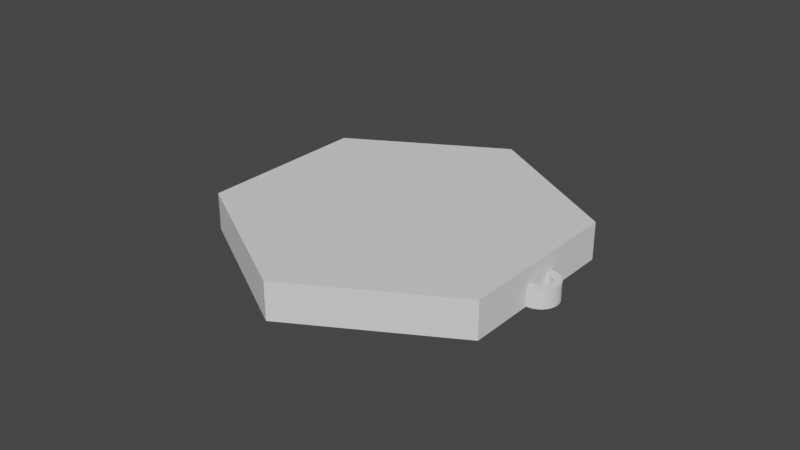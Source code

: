 # Source: PresetBasette.blend  (saved by Blender 2.92.15; exported with 4.5.12 LTS)
import bpy
from mathutils import Matrix  # noqa: F401  (used for matrix-valued properties, if any)

bpy.ops.wm.read_factory_settings(use_empty=True)
scene = bpy.context.scene
scene.name = 'Scene'

# ---- collections
col_collection = bpy.data.collections.new('Collection'); scene.collection.children.link(col_collection)

# ---- world
world_world = bpy.data.worlds.new('World'); scene.world = world_world
world_world.use_nodes = True; world_world.node_tree.nodes.clear()
_N = world_world.node_tree.nodes; _L = world_world.node_tree.links
n0 = _N.new('ShaderNodeOutputWorld'); n0.name = 'World Output'; n0.location = (300, 300)
n1 = _N.new('ShaderNodeBackground'); n1.name = 'Background'; n1.location = (10, 300)
n1.inputs[0].default_value = (0.05088, 0.05088, 0.05088, 1.0)
_L.new(n1.outputs[0], n0.inputs[0])
n0.is_active_output = True
world_world.color = (0.05088, 0.05088, 0.05088)
world_world.use_sun_shadow = False
world_world.sun_shadow_jitter_overblur = 0.0

# ---- meshes
me_cilindro_001 = bpy.data.meshes.new('Cilindro.001')
me_cilindro_001.from_pydata([(0.0, 18.5, -2.0), (0.0, 18.5, 2.0), (16.02, 9.25, -2.0), (16.02, 9.25, 2.0), (16.02, -9.25, -2.0), (16.02, -9.25, 2.0), (-1.617e-06, -18.5, -2.0), (-1.617e-06, -18.5, 2.0), (-16.02, -9.25, -2.0), (-16.02, -9.25, 2.0), (-16.02, 9.25, -2.0), (-16.02, 9.25, 2.0)], [], [(0, 1, 3, 2), (2, 3, 5, 4), (4, 5, 7, 6), (6, 7, 9, 8), (3, 1, 11, 9, 7, 5), (8, 9, 11, 10), (10, 11, 1, 0), (0, 2, 4, 6, 8, 10)])
_uv = me_cilindro_001.uv_layers.new(name='Mappa UV')
_uv.uv.foreach_set('vector', [1.0, 0.5, 1.0, 1.0, 0.8333, 1.0, 0.8333, 0.5, 0.8333, 0.5, 0.8333, 1.0, 0.6667, 1.0, 0.6667, 0.5, 0.6667, 0.5, 0.6667, 1.0, 0.5, 1.0, 0.5, 0.5, 0.5, 0.5, 0.5, 1.0, 0.3333, 1.0, 0.3333, 0.5, 0.4578, 0.37, 0.25, 0.49, 0.04215, 0.37, 0.04215, 0.13, 0.25, 0.01, 0.4578, 0.13, 0.3333, 0.5, 0.3333, 1.0, 0.1667, 1.0, 0.1667, 0.5, 0.1667, 0.5, 0.1667, 1.0, -8.941e-08, 1.0, -8.941e-08, 0.5, 0.75, 0.49, 0.9578, 0.37, 0.9578, 0.13, 0.75, 0.01, 0.5422, 0.13, 0.5422, 0.37])
me_cilindro_001.use_remesh_fix_poles = True
me_cilindro_001.use_remesh_preserve_attributes = False
me_cilindro_001.update()

# ---- curves / text
txt_testo_001 = bpy.data.curves.new('Testo.001', 'FONT')
txt_testo_001.dimensions = '2D'
txt_testo_001.body = '00049/∞'
txt_testo_001.use_path_clamp = True
txt_testo_001.extrude = 1.0
txt_testo_001.align_x = 'CENTER'
txt_testo_001.size = 10.0

# ---- objects
ob_cilindro_001 = bpy.data.objects.new('Cilindro.001', me_cilindro_001)
ob_testo_001 = bpy.data.objects.new('Testo.001', txt_testo_001)

# ---- transforms, parenting, visibility, modifiers, constraints
ob_cilindro_001.location = (0.0, 0.0, 0.0)
ob_cilindro_001.lineart.crease_threshold = 0.0
_m = ob_cilindro_001.modifiers.new('Booleano', 'BOOLEAN')
ob_testo_001.location = (0.0, 3.036, -1.0)
ob_testo_001.rotation_euler = (-0.0, 3.142, -3.142)
ob_testo_001.lineart.crease_threshold = 0.0

# ---- collection membership
col_collection.objects.link(ob_cilindro_001)
col_collection.objects.link(ob_testo_001)

# ---- scene / render settings (as saved in the file)
scene.frame_start = 1; scene.frame_end = 250; scene.frame_set(1)
scene.render.engine = 'BLENDER_EEVEE_NEXT'
scene.cycles.use_denoising = False
scene.cycles.samples = 128
scene.cycles.sampling_pattern = 'TABULATED_SOBOL'
scene.cycles.use_adaptive_sampling = False
scene.cycles.use_light_tree = False
scene.view_settings.view_transform = 'Filmic'
bpy.context.view_layer.update()

# ---- added for rendering (the .blend has no active camera and no usable light): camera, sun
cam_auto = bpy.data.cameras.new('AutoCamera')
cam_auto.lens = 50.0
cam_auto.sensor_width = 36.0
cam_auto.clip_end = 1085.04
ob_auto_camera = bpy.data.objects.new('AutoCamera', cam_auto)
scene.collection.objects.link(ob_auto_camera)
ob_auto_camera.location = (61.5758, -74.191, 49.4607)
ob_auto_camera.rotation_euler = (1.09748, -7.21219e-08, 0.694738)
scene.camera = ob_auto_camera
light_auto_sun = bpy.data.lights.new('AutoSun', 'SUN')
light_auto_sun.energy = 3.0
light_auto_sun.angle = 0.0523599
ob_auto_sun = bpy.data.objects.new('AutoSun', light_auto_sun)
scene.collection.objects.link(ob_auto_sun)
ob_auto_sun.rotation_euler = (0.872665, 0.174533, 0.523599)
bpy.context.view_layer.update()

